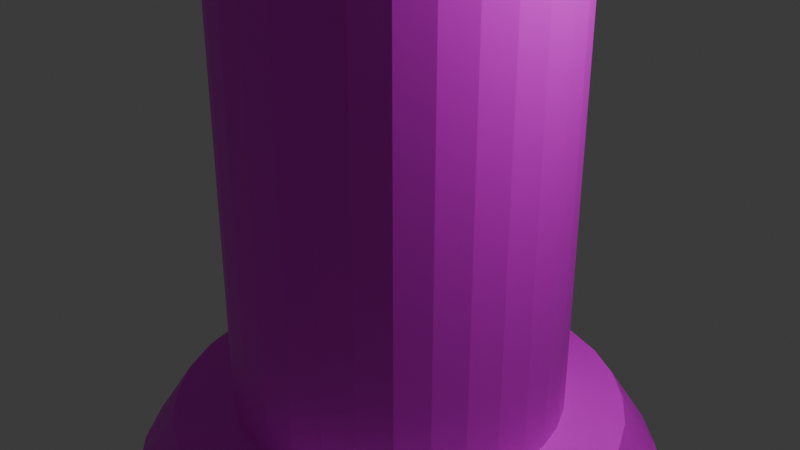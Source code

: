# Source: Arrow_Tower.blend  (saved by Blender 4.1.24; exported with 4.5.12 LTS)
import bpy
from mathutils import Matrix  # noqa: F401  (used for matrix-valued properties, if any)

bpy.ops.wm.read_factory_settings(use_empty=True)
scene = bpy.context.scene
scene.name = 'Scene'

# ---- collections
col_collection = bpy.data.collections.new('Collection'); scene.collection.children.link(col_collection)

# ---- images (referenced by path relative to the original .blend; pixels are not part of the script)
import os
ASSET_DIR = os.environ.get("B2B_ASSET_DIR", "")  # directory of the original .blend (textures are referenced by path, not embedded)
HERE = os.path.dirname(os.path.abspath(__file__))  # packed textures are extracted next to this script under _unpacked/

def load_image(name, relpath, width, height, colorspace="sRGB"):
    """Load a texture the original file referenced (path relative to the .blend, or extracted next to this script)."""
    p = next((c for c in (os.path.join(HERE, relpath), os.path.join(ASSET_DIR, relpath)) if relpath and os.path.exists(c)), "")
    if p:
        img = bpy.data.images.load(p, check_existing=True)
        img.name = name
    else:  # same state as the original file: an image datablock whose file is absent (Cycles renders it pink)
        img = bpy.data.images.new(name, width, height)
        img.source = "FILE"
        img.filepath = "//" + (relpath or name)
    img.colorspace_settings.name = colorspace
    return img
img_arrow_png = load_image('arrow.png', 'arrow.png', 1024, 1024, 'sRGB')

# ---- materials (node trees are filled in below, after node groups)
mat_material_001 = bpy.data.materials.new('Material.001')
mat_material_001.use_transparent_shadow = False

# ---- material node trees
mat_material_001.use_nodes = True; mat_material_001.node_tree.nodes.clear()
_N = mat_material_001.node_tree.nodes; _L = mat_material_001.node_tree.links
n0 = _N.new('ShaderNodeBsdfPrincipled'); n0.name = 'Principled BSDF'; n0.location = (10, 300)
n1 = _N.new('ShaderNodeOutputMaterial'); n1.name = 'Material Output'; n1.location = (300, 300)
n2 = _N.new('ShaderNodeTexImage'); n2.name = 'Image Texture'; n2.location = (-280, 280)
n2.image = img_arrow_png
n2.interpolation = 'Closest'
_L.new(n0.outputs[0], n1.inputs[0])
_L.new(n2.outputs[0], n0.inputs[0])
n1.is_active_output = True

# ---- world
world_world = bpy.data.worlds.new('World'); scene.world = world_world
world_world.use_nodes = True; world_world.node_tree.nodes.clear()
_N = world_world.node_tree.nodes; _L = world_world.node_tree.links
n0 = _N.new('ShaderNodeOutputWorld'); n0.name = 'World Output'; n0.location = (300, 300)
n1 = _N.new('ShaderNodeBackground'); n1.name = 'Background'; n1.location = (10, 300)
n1.inputs[0].default_value = (0.05088, 0.05088, 0.05088, 1.0)
_L.new(n1.outputs[0], n0.inputs[0])
n0.is_active_output = True
world_world.color = (0.05088, 0.05088, 0.05088)
world_world.use_sun_shadow = False
world_world.sun_shadow_jitter_overblur = 0.0

# ---- cameras
cam_camera = bpy.data.cameras.new('Camera')
cam_camera.clip_end = 100.0
cam_camera.ortho_scale = 7.314

# ---- lights
light_light = bpy.data.lights.new('Light', 'POINT')
light_light.transmission_factor = 0.0
light_light.use_soft_falloff = False
light_light.energy = 1000.0
light_light.shadow_soft_size = 0.1
light_light.shadow_maximum_resolution = 0.006
light_light.use_absolute_resolution = True

# ---- meshes
me_cylinder = bpy.data.meshes.new('Cylinder')
me_cylinder.from_pydata([(6.692e-10, 0.955, -0.955), (6.692e-10, 0.955, 0.955), (0.1863, 0.9366, -0.955), (0.1863, 0.9366, 0.955), (0.3655, 0.8823, -0.955), (0.3655, 0.8823, 0.955), (0.5306, 0.7941, -0.955), (0.5306, 0.7941, 0.955), (0.6753, 0.6753, -0.955), (0.6753, 0.6753, 0.955), (0.7941, 0.5306, -0.955), (0.7941, 0.5306, 0.955), (0.8823, 0.3655, -0.955), (0.8823, 0.3655, 0.955), (0.9366, 0.1863, -0.955), (0.9366, 0.1863, 0.955), (0.955, 2.677e-10, -0.955), (0.955, 2.677e-10, 0.955), (0.9366, -0.1863, -0.955), (0.9366, -0.1863, 0.955), (0.8823, -0.3655, -0.955), (0.8823, -0.3655, 0.955), (0.7941, -0.5306, -0.955), (0.7941, -0.5306, 0.955), (0.6753, -0.6753, -0.955), (0.6753, -0.6753, 0.955), (0.5306, -0.7941, -0.955), (0.5306, -0.7941, 0.955), (0.3655, -0.8823, -0.955), (0.3655, -0.8823, 0.955), (0.1863, -0.9366, -0.955), (0.1863, -0.9366, 0.955), (6.692e-10, -0.955, -0.955), (6.692e-10, -0.955, 0.955), (-0.1863, -0.9366, -0.955), (-0.1863, -0.9366, 0.955), (-0.3655, -0.8823, -0.955), (-0.3655, -0.8823, 0.955), (-0.5306, -0.7941, -0.955), (-0.5306, -0.7941, 0.955), (-0.6753, -0.6753, -0.955), (-0.6753, -0.6753, 0.955), (-0.7941, -0.5306, -0.955), (-0.7941, -0.5306, 0.955), (-0.8823, -0.3655, -0.955), (-0.8823, -0.3655, 0.955), (-0.9366, -0.1863, -0.955), (-0.9366, -0.1863, 0.955), (-0.955, 2.677e-10, -0.955), (-0.955, 2.677e-10, 0.955), (-0.9366, 0.1863, -0.955), (-0.9366, 0.1863, 0.955), (-0.8823, 0.3655, -0.955), (-0.8823, 0.3655, 0.955), (-0.7941, 0.5306, -0.955), (-0.7941, 0.5306, 0.955), (-0.6753, 0.6753, -0.955), (-0.6753, 0.6753, 0.955), (-0.5306, 0.7941, -0.955), (-0.5306, 0.7941, 0.955), (-0.3655, 0.8823, -0.955), (-0.3655, 0.8823, 0.955), (-0.1863, 0.9366, -0.955), (-0.1863, 0.9366, 0.955), (0.2518, 1.266, 1.017), (4.587e-09, 1.29, 1.017), (0.4938, 1.192, 1.017), (0.7169, 1.073, 1.017), (0.9125, 0.9125, 1.017), (1.073, 0.7169, 1.017), (1.192, 0.4938, 1.017), (1.266, 0.2518, 1.017), (1.29, -3.455e-09, 1.017), (1.266, -0.2518, 1.017), (1.192, -0.4938, 1.017), (1.073, -0.7169, 1.017), (0.9125, -0.9125, 1.017), (0.7169, -1.073, 1.017), (0.4938, -1.192, 1.017), (0.2518, -1.266, 1.017), (4.587e-09, -1.29, 1.017), (-0.2518, -1.266, 1.017), (-0.4938, -1.192, 1.017), (-0.7169, -1.073, 1.017), (-0.9125, -0.9125, 1.017), (-1.073, -0.7169, 1.017), (-1.192, -0.4938, 1.017), (-1.266, -0.2518, 1.017), (-1.29, -3.455e-09, 1.017), (-1.266, 0.2518, 1.017), (-1.192, 0.4938, 1.017), (-1.073, 0.7169, 1.017), (-0.9125, 0.9125, 1.017), (-0.7169, 1.073, 1.017), (-0.4938, 1.192, 1.017), (-0.2518, 1.266, 1.017), (0.2518, 1.266, 1.18), (9.976e-09, 1.29, 1.18), (0.4938, 1.192, 1.18), (0.7169, 1.073, 1.18), (0.9125, 0.9125, 1.18), (1.073, 0.7169, 1.18), (1.192, 0.4938, 1.18), (1.266, 0.2518, 1.18), (1.29, -3.455e-09, 1.18), (1.266, -0.2518, 1.18), (1.192, -0.4938, 1.18), (1.073, -0.7169, 1.18), (0.9125, -0.9125, 1.18), (0.7169, -1.073, 1.18), (0.4938, -1.192, 1.18), (0.2518, -1.266, 1.18), (9.976e-09, -1.29, 1.18), (-0.2518, -1.266, 1.18), (-0.4938, -1.192, 1.18), (-0.7169, -1.073, 1.18), (-0.9125, -0.9125, 1.18), (-1.073, -0.7169, 1.18), (-1.192, -0.4938, 1.18), (-1.266, -0.2518, 1.18), (-1.29, -3.455e-09, 1.18), (-1.266, 0.2518, 1.18), (-1.192, 0.4938, 1.18), (-1.073, 0.7169, 1.18), (-0.9125, 0.9125, 1.18), (-0.7169, 1.073, 1.18), (-0.4938, 1.192, 1.18), (-0.2518, 1.266, 1.18), (0.1977, 0.9938, 1.188), (9.81e-09, 1.013, 1.188), (0.3878, 0.9361, 1.188), (0.5629, 0.8425, 1.188), (0.7165, 0.7165, 1.188), (0.8425, 0.5629, 1.188), (0.9361, 0.3878, 1.188), (0.9938, 0.1977, 1.188), (1.013, -1.861e-09, 1.188), (0.9938, -0.1977, 1.188), (0.9361, -0.3878, 1.188), (0.8425, -0.5629, 1.188), (0.7165, -0.7165, 1.188), (0.5629, -0.8425, 1.188), (0.3878, -0.9361, 1.188), (0.1977, -0.9938, 1.188), (9.81e-09, -1.013, 1.188), (-0.1977, -0.9938, 1.188), (-0.3878, -0.9361, 1.188), (-0.5629, -0.8425, 1.188), (-0.7165, -0.7165, 1.188), (-0.8425, -0.5629, 1.188), (-0.9361, -0.3878, 1.188), (-0.9938, -0.1977, 1.188), (-1.013, -1.861e-09, 1.188), (-0.9938, 0.1977, 1.188), (-0.9361, 0.3878, 1.188), (-0.8425, 0.5629, 1.188), (-0.7165, 0.7165, 1.188), (-0.5629, 0.8425, 1.188), (-0.3878, 0.9361, 1.188), (-0.1977, 0.9938, 1.188), (0.7166, 1.075, 1.415), (0.4935, 1.195, 1.415), (0.9121, 0.9148, 1.415), (1.265, 0.254, 1.415), (1.192, 0.4961, 1.415), (1.29, 0.002278, 1.415), (1.265, -0.2495, 1.415), (0.7166, -1.071, 1.415), (0.9121, -0.9102, 1.415), (0.4935, -1.19, 1.415), (0.2514, -1.263, 1.415), (-0.7173, -1.071, 1.415), (-0.4942, -1.19, 1.415), (-0.9129, -0.9102, 1.415), (-1.073, -0.7147, 1.415), (-1.266, 0.254, 1.415), (-1.291, 0.002278, 1.415), (-1.193, 0.4961, 1.415), (-1.073, 0.7192, 1.415), (-0.4942, 1.195, 1.415), (-0.7173, 1.075, 1.415), (-0.2521, 1.268, 1.415), (-0.000381, 1.293, 1.415), (0.5626, 0.8448, 1.423), (0.3874, 0.9384, 1.423), (0.7161, 0.7188, 1.423), (0.9934, 0.2, 1.423), (0.9357, 0.39, 1.423), (1.013, 0.002278, 1.423), (0.9934, -0.1954, 1.423), (0.5626, -0.8402, 1.423), (0.7161, -0.7142, 1.423), (0.3874, -0.9338, 1.423), (0.1973, -0.9915, 1.423), (-0.5633, -0.8402, 1.423), (-0.3881, -0.9338, 1.423), (-0.7169, -0.7142, 1.423), (-0.8429, -0.5607, 1.423), (-0.9942, 0.2, 1.423), (-1.014, 0.002278, 1.423), (-0.9365, 0.39, 1.423), (-0.8429, 0.5652, 1.423), (-0.3881, 0.9384, 1.423), (-0.5633, 0.8448, 1.423), (-0.1981, 0.9961, 1.423), (-0.000381, 1.016, 1.423), (1.643e-10, 1.301, -0.973), (0.2538, 1.276, -0.973), (0.4979, 1.202, -0.973), (0.7229, 1.082, -0.973), (0.9201, 0.9201, -0.973), (1.082, 0.7229, -0.973), (1.202, 0.4979, -0.973), (1.276, 0.2538, -0.973), (1.301, -2.51e-09, -0.973), (1.276, -0.2538, -0.973), (1.202, -0.4979, -0.973), (1.082, -0.7229, -0.973), (0.9201, -0.9201, -0.973), (0.7229, -1.082, -0.973), (0.4979, -1.202, -0.973), (0.2538, -1.276, -0.973), (1.643e-10, -1.301, -0.973), (-0.2538, -1.276, -0.973), (-0.4979, -1.202, -0.973), (-0.7229, -1.082, -0.973), (-0.9201, -0.9201, -0.973), (-1.082, -0.7229, -0.973), (-1.202, -0.4979, -0.973), (-1.276, -0.2538, -0.973), (-1.301, -2.51e-09, -0.973), (-1.276, 0.2538, -0.973), (-1.202, 0.4979, -0.973), (-1.082, 0.7229, -0.973), (-0.9201, 0.9201, -0.973), (-0.7229, 1.082, -0.973), (-0.4979, 1.202, -0.973), (-0.2538, 1.276, -0.973), (4.219e-08, 1.528, -1.098), (0.2981, 1.498, -1.098), (0.5847, 1.411, -1.098), (0.8488, 1.27, -1.098), (1.08, 1.08, -1.098), (1.27, 0.8488, -1.098), (1.411, 0.5847, -1.098), (1.498, 0.2981, -1.098), (1.528, -1.566e-09, -1.098), (1.498, -0.2981, -1.098), (1.411, -0.5847, -1.098), (1.27, -0.8488, -1.098), (1.08, -1.08, -1.098), (0.8488, -1.27, -1.098), (0.5847, -1.411, -1.098), (0.2981, -1.498, -1.098), (4.219e-08, -1.528, -1.098), (-0.2981, -1.498, -1.098), (-0.5847, -1.411, -1.098), (-0.8488, -1.27, -1.098), (-1.08, -1.08, -1.098), (-1.27, -0.8488, -1.098), (-1.411, -0.5847, -1.098), (-1.498, -0.2981, -1.098), (-1.528, -1.566e-09, -1.098), (-1.498, 0.2981, -1.098), (-1.411, 0.5847, -1.098), (-1.27, 0.8488, -1.098), (-1.08, 1.08, -1.098), (-0.8488, 1.27, -1.098), (-0.5847, 1.411, -1.098), (-0.2981, 1.498, -1.098), (6.692e-10, 0.955, 5.96e-08), (0.1863, 0.9366, 0.0), (0.3655, 0.8823, 0.0), (0.5306, 0.7941, 0.0), (0.6753, 0.6753, 0.0), (0.7941, 0.5306, 0.0), (0.8823, 0.3655, 0.0), (0.9366, 0.1863, 0.0), (0.955, 2.677e-10, 0.0), (0.9366, -0.1863, 0.0), (0.8823, -0.3655, 0.0), (0.7941, -0.5306, 0.0), (0.6753, -0.6753, 0.0), (0.5306, -0.7941, 0.0), (0.3655, -0.8823, 0.0), (0.1863, -0.9366, 0.0), (6.692e-10, -0.955, 0.0), (-0.1863, -0.9366, 0.0), (-0.3655, -0.8823, 0.0), (-0.5306, -0.7941, 0.0), (-0.6753, -0.6753, 0.0), (-0.7941, -0.5306, 0.0), (-0.8823, -0.3655, 0.0), (-0.9366, -0.1863, 0.0), (-0.955, 2.677e-10, 0.0), (-0.9366, 0.1863, 0.0), (-0.8823, 0.3655, 0.0), (-0.7941, 0.5306, 0.0), (-0.6753, 0.6753, 0.0), (-0.5306, 0.7941, 0.0), (-0.3655, 0.8823, 0.0), (-0.1863, 0.9366, 0.0), (6.692e-10, 0.955, 0.4775), (0.1863, 0.9366, 0.4775), (0.3655, 0.8823, 0.4775), (0.5306, 0.7941, 0.4775), (0.6753, 0.6753, 0.4775), (0.7941, 0.5306, 0.4775), (0.8823, 0.3655, 0.4775), (0.9366, 0.1863, 0.4775), (0.955, 2.677e-10, 0.4775), (0.9366, -0.1863, 0.4775), (0.8823, -0.3655, 0.4775), (0.7941, -0.5306, 0.4775), (0.6753, -0.6753, 0.4775), (0.5306, -0.7941, 0.4775), (0.3655, -0.8823, 0.4775), (0.1863, -0.9366, 0.4775), (6.692e-10, -0.955, 0.4775), (-0.1863, -0.9366, 0.4775), (-0.3655, -0.8823, 0.4775), (-0.5306, -0.7941, 0.4775), (-0.6753, -0.6753, 0.4775), (-0.7941, -0.5306, 0.4775), (-0.8823, -0.3655, 0.4775), (-0.9366, -0.1863, 0.4775), (-0.955, 2.677e-10, 0.4775), (-0.9366, 0.1863, 0.4775), (-0.8823, 0.3655, 0.4775), (-0.7941, 0.5306, 0.4775), (-0.6753, 0.6753, 0.4775), (-0.5306, 0.7941, 0.4775), (-0.3655, 0.8823, 0.4775), (-0.1863, 0.9366, 0.4775), (0.1863, 0.9366, -0.4775), (0.3655, 0.8823, -0.4775), (0.5306, 0.7941, -0.4775), (0.6753, 0.6753, -0.4775), (0.7941, 0.5306, -0.4775), (0.8823, 0.3655, -0.4775), (0.9366, 0.1863, -0.4775), (0.955, 2.677e-10, -0.4775), (0.9366, -0.1863, -0.4775), (0.8823, -0.3655, -0.4775), (0.7941, -0.5306, -0.4775), (0.6753, -0.6753, -0.4775), (0.5306, -0.7941, -0.4775), (0.3655, -0.8823, -0.4775), (0.1863, -0.9366, -0.4775), (6.692e-10, -0.955, -0.4775), (-0.1863, -0.9366, -0.4775), (-0.3655, -0.8823, -0.4775), (-0.5306, -0.7941, -0.4775), (-0.6753, -0.6753, -0.4775), (-0.7941, -0.5306, -0.4775), (-0.8823, -0.3655, -0.4775), (-0.9366, -0.1863, -0.4775), (-0.955, 2.677e-10, -0.4775), (-0.9366, 0.1863, -0.4775), (-0.8823, 0.3655, -0.4775), (-0.7941, 0.5306, -0.4775), (-0.6753, 0.6753, -0.4775), (-0.5306, 0.7941, -0.4775), (-0.3655, 0.8823, -0.4775), (-0.1863, 0.9366, -0.4775), (6.692e-10, 0.955, -0.4775), (6.692e-10, 0.955, 0.7162), (0.1863, 0.9366, 0.7162), (0.3655, 0.8823, 0.7162), (0.5306, 0.7941, 0.7162), (0.6753, 0.6753, 0.7162), (0.7941, 0.5306, 0.7162), (0.8823, 0.3655, 0.7162), (0.9366, 0.1863, 0.7162), (0.955, 2.677e-10, 0.7162), (0.9366, -0.1863, 0.7162), (0.8823, -0.3655, 0.7162), (0.7941, -0.5306, 0.7162), (0.6753, -0.6753, 0.7162), (0.5306, -0.7941, 0.7162), (0.3655, -0.8823, 0.7162), (0.1863, -0.9366, 0.7162), (6.692e-10, -0.955, 0.7162), (-0.1863, -0.9366, 0.7162), (-0.3655, -0.8823, 0.7162), (-0.5306, -0.7941, 0.7162), (-0.6753, -0.6753, 0.7162), (-0.7941, -0.5306, 0.7162), (-0.8823, -0.3655, 0.7162), (-0.9366, -0.1863, 0.7162), (-0.955, 2.677e-10, 0.7162), (-0.9366, 0.1863, 0.7162), (-0.8823, 0.3655, 0.7162), (-0.7941, 0.5306, 0.7162), (-0.6753, 0.6753, 0.7162), (-0.5306, 0.7941, 0.7162), (-0.3655, 0.8823, 0.7162), (-0.1863, 0.9366, 0.7162), (0.1863, 0.9366, 0.2387), (0.3655, 0.8823, 0.2387), (0.5306, 0.7941, 0.2387), (0.6753, 0.6753, 0.2387), (0.7941, 0.5306, 0.2387), (0.8823, 0.3655, 0.2387), (0.9366, 0.1863, 0.2387), (0.955, 2.677e-10, 0.2387), (0.9366, -0.1863, 0.2387), (0.8823, -0.3655, 0.2387), (0.7941, -0.5306, 0.2387), (0.6753, -0.6753, 0.2387), (0.5306, -0.7941, 0.2387), (0.3655, -0.8823, 0.2387), (0.1863, -0.9366, 0.2387), (6.692e-10, -0.955, 0.2387), (-0.1863, -0.9366, 0.2387), (-0.3655, -0.8823, 0.2387), (-0.5306, -0.7941, 0.2387), (-0.6753, -0.6753, 0.2387), (-0.7941, -0.5306, 0.2387), (-0.8823, -0.3655, 0.2387), (-0.9366, -0.1863, 0.2387), (-0.955, 2.677e-10, 0.2387), (-0.9366, 0.1863, 0.2387), (-0.8823, 0.3655, 0.2387), (-0.7941, 0.5306, 0.2387), (-0.6753, 0.6753, 0.2387), (-0.5306, 0.7941, 0.2387), (-0.3655, 0.8823, 0.2387), (-0.1863, 0.9366, 0.2387), (6.692e-10, 0.955, 0.2388), (6.692e-10, 0.955, -0.2387), (0.1863, 0.9366, -0.2387), (0.3655, 0.8823, -0.2387), (0.5306, 0.7941, -0.2387), (0.6753, 0.6753, -0.2387), (0.7941, 0.5306, -0.2387), (0.8823, 0.3655, -0.2387), (0.9366, 0.1863, -0.2387), (0.955, 2.677e-10, -0.2387), (0.9366, -0.1863, -0.2387), (0.8823, -0.3655, -0.2387), (0.7941, -0.5306, -0.2387), (0.6753, -0.6753, -0.2387), (0.5306, -0.7941, -0.2387), (0.3655, -0.8823, -0.2387), (0.1863, -0.9366, -0.2387), (6.692e-10, -0.955, -0.2387), (-0.1863, -0.9366, -0.2387), (-0.3655, -0.8823, -0.2387), (-0.5306, -0.7941, -0.2387), (-0.6753, -0.6753, -0.2387), (-0.7941, -0.5306, -0.2387), (-0.8823, -0.3655, -0.2387), (-0.9366, -0.1863, -0.2387), (-0.955, 2.677e-10, -0.2387), (-0.9366, 0.1863, -0.2387), (-0.8823, 0.3655, -0.2387), (-0.7941, 0.5306, -0.2387), (-0.6753, 0.6753, -0.2387), (-0.5306, 0.7941, -0.2387), (-0.3655, 0.8823, -0.2387), (-0.1863, 0.9366, -0.2387), (0.1863, 0.9366, -0.7162), (0.3655, 0.8823, -0.7162), (0.5306, 0.7941, -0.7162), (0.6753, 0.6753, -0.7162), (0.7941, 0.5306, -0.7162), (0.8823, 0.3655, -0.7162), (0.9366, 0.1863, -0.7162), (0.955, 2.677e-10, -0.7162), (0.9366, -0.1863, -0.7162), (0.8823, -0.3655, -0.7162), (0.7941, -0.5306, -0.7162), (0.6753, -0.6753, -0.7162), (0.5306, -0.7941, -0.7162), (0.3655, -0.8823, -0.7162), (0.1863, -0.9366, -0.7162), (6.692e-10, -0.955, -0.7162), (-0.1863, -0.9366, -0.7162), (-0.3655, -0.8823, -0.7162), (-0.5306, -0.7941, -0.7162), (-0.6753, -0.6753, -0.7162), (-0.7941, -0.5306, -0.7162), (-0.8823, -0.3655, -0.7162), (-0.9366, -0.1863, -0.7162), (-0.955, 2.677e-10, -0.7162), (-0.9366, 0.1863, -0.7162), (-0.8823, 0.3655, -0.7162), (-0.7941, 0.5306, -0.7162), (-0.6753, 0.6753, -0.7162), (-0.5306, 0.7941, -0.7162), (-0.3655, 0.8823, -0.7162), (-0.1863, 0.9366, -0.7162), (6.692e-10, 0.955, -0.7162), (0.1863, 0.9366, -0.8356), (0.3655, 0.8823, -0.8356), (0.5306, 0.7941, -0.8356), (0.6753, 0.6753, -0.8356), (0.7941, 0.5306, -0.8356), (0.8823, 0.3655, -0.8356), (0.9366, 0.1863, -0.8356), (0.955, 2.677e-10, -0.8356), (0.9366, -0.1863, -0.8356), (0.8823, -0.3655, -0.8356), (0.7941, -0.5306, -0.8356), (0.6753, -0.6753, -0.8356), (0.5306, -0.7941, -0.8356), (0.3655, -0.8823, -0.8356), (0.1863, -0.9366, -0.8356), (6.692e-10, -0.955, -0.8356), (-0.1863, -0.9366, -0.8356), (-0.3655, -0.8823, -0.8356), (-0.5306, -0.7941, -0.8356), (-0.6753, -0.6753, -0.8356), (-0.7941, -0.5306, -0.8356), (-0.8823, -0.3655, -0.8356), (-0.9366, -0.1863, -0.8356), (-0.955, 2.677e-10, -0.8356), (-0.9366, 0.1863, -0.8356), (-0.8823, 0.3655, -0.8356), (-0.7941, 0.5306, -0.8356), (-0.6753, 0.6753, -0.8356), (-0.5306, 0.7941, -0.8356), (-0.3655, 0.8823, -0.8356), (-0.1863, 0.9366, -0.8356), (6.692e-10, 0.955, -0.8356)], [], [(366, 1, 3, 367), (367, 3, 5, 368), (368, 5, 7, 369), (369, 7, 9, 370), (370, 9, 11, 371), (371, 11, 13, 372), (372, 13, 15, 373), (373, 15, 17, 374), (374, 17, 19, 375), (375, 19, 21, 376), (376, 21, 23, 377), (377, 23, 25, 378), (378, 25, 27, 379), (379, 27, 29, 380), (380, 29, 31, 381), (381, 31, 33, 382), (382, 33, 35, 383), (383, 35, 37, 384), (384, 37, 39, 385), (385, 39, 41, 386), (386, 41, 43, 387), (387, 43, 45, 388), (388, 45, 47, 389), (389, 47, 49, 390), (390, 49, 51, 391), (391, 51, 53, 392), (392, 53, 55, 393), (393, 55, 57, 394), (394, 57, 59, 395), (395, 59, 61, 396), (7, 5, 66, 67), (396, 61, 63, 397), (397, 63, 1, 366), (14, 16, 214, 213), (84, 83, 115, 116), (25, 23, 75, 76), (43, 41, 84, 85), (61, 59, 93, 94), (17, 15, 71, 72), (35, 33, 80, 81), (53, 51, 89, 90), (9, 7, 67, 68), (27, 25, 76, 77), (45, 43, 85, 86), (63, 61, 94, 95), (19, 17, 72, 73), (37, 35, 81, 82), (55, 53, 90, 91), (11, 9, 68, 69), (29, 27, 77, 78), (47, 45, 86, 87), (3, 1, 65, 64), (1, 63, 95, 65), (21, 19, 73, 74), (39, 37, 82, 83), (57, 55, 91, 92), (13, 11, 69, 70), (31, 29, 78, 79), (49, 47, 87, 88), (5, 3, 64, 66), (23, 21, 74, 75), (41, 39, 83, 84), (59, 57, 92, 93), (15, 13, 70, 71), (33, 31, 79, 80), (51, 49, 88, 89), (119, 118, 150, 151), (71, 70, 102, 103), (85, 84, 116, 117), (72, 71, 103, 104), (86, 85, 117, 118), (73, 72, 104, 105), (87, 86, 118, 119), (74, 73, 105, 106), (88, 87, 119, 120), (75, 74, 106, 107), (89, 88, 120, 121), (76, 75, 107, 108), (90, 89, 121, 122), (77, 76, 108, 109), (91, 90, 122, 123), (78, 77, 109, 110), (64, 65, 97, 96), (92, 91, 123, 124), (79, 78, 110, 111), (66, 64, 96, 98), (93, 92, 124, 125), (80, 79, 111, 112), (67, 66, 98, 99), (94, 93, 125, 126), (81, 80, 112, 113), (68, 67, 99, 100), (95, 94, 126, 127), (82, 81, 113, 114), (69, 68, 100, 101), (65, 95, 127, 97), (83, 82, 114, 115), (70, 69, 101, 102), (106, 105, 137, 138), (120, 119, 151, 152), (107, 106, 138, 139), (131, 132, 185, 183), (108, 107, 139, 140), (110, 109, 167, 169), (114, 146, 195, 172), (123, 122, 177, 178), (157, 158, 202, 203), (96, 97, 129, 128), (124, 123, 155, 156), (130, 131, 183, 184), (98, 96, 128, 130), (125, 124, 156, 157), (112, 111, 143, 144), (155, 123, 178, 201), (109, 108, 168, 167), (113, 112, 144, 145), (122, 121, 175, 177), (142, 143, 193, 192), (114, 113, 145, 146), (101, 100, 132, 133), (132, 100, 162, 185), (121, 120, 176, 175), (102, 101, 133, 134), (141, 142, 192, 190), (154, 155, 201, 200), (108, 140, 191, 168), (140, 141, 190, 191), (118, 117, 149, 150), (153, 154, 200, 198), (175, 176, 199, 198), (177, 175, 198, 200), (167, 168, 191, 190), (178, 177, 200, 201), (169, 167, 190, 192), (170, 169, 192, 193), (160, 161, 184, 183), (179, 180, 203, 202), (162, 160, 183, 185), (181, 179, 202, 204), (182, 181, 204, 205), (171, 172, 195, 194), (173, 171, 194, 196), (163, 164, 187, 186), (174, 173, 196, 197), (165, 163, 186, 188), (166, 165, 188, 189), (158, 159, 204, 202), (111, 110, 169, 170), (129, 97, 182, 205), (159, 129, 205, 204), (146, 147, 194, 195), (99, 98, 161, 160), (126, 125, 180, 179), (102, 134, 187, 164), (147, 148, 196, 194), (100, 99, 160, 162), (134, 135, 186, 187), (127, 126, 179, 181), (148, 149, 197, 196), (143, 111, 170, 193), (135, 136, 188, 186), (137, 105, 166, 189), (97, 127, 181, 182), (115, 114, 172, 171), (98, 130, 184, 161), (136, 137, 189, 188), (149, 117, 174, 197), (116, 115, 171, 173), (125, 157, 203, 180), (103, 102, 164, 163), (120, 152, 199, 176), (117, 116, 173, 174), (104, 103, 163, 165), (152, 153, 198, 199), (105, 104, 165, 166), (128, 129, 159, 158, 157, 156, 155, 154, 153, 152, 151, 150, 149, 148, 147, 146, 145, 144, 143, 142, 141, 140, 139, 138, 137, 136, 135, 134, 133, 132, 131, 130), (212, 213, 245, 244), (32, 34, 223, 222), (50, 52, 232, 231), (6, 8, 210, 209), (24, 26, 219, 218), (42, 44, 228, 227), (60, 62, 237, 236), (16, 18, 215, 214), (34, 36, 224, 223), (52, 54, 233, 232), (8, 10, 211, 210), (26, 28, 220, 219), (0, 2, 207, 206), (44, 46, 229, 228), (62, 0, 206, 237), (18, 20, 216, 215), (36, 38, 225, 224), (54, 56, 234, 233), (10, 12, 212, 211), (28, 30, 221, 220), (46, 48, 230, 229), (2, 4, 208, 207), (20, 22, 217, 216), (38, 40, 226, 225), (56, 58, 235, 234), (12, 14, 213, 212), (30, 32, 222, 221), (48, 50, 231, 230), (4, 6, 209, 208), (22, 24, 218, 217), (40, 42, 227, 226), (58, 60, 236, 235), (238, 239, 240, 241, 242, 243, 244, 245, 246, 247, 248, 249, 250, 251, 252, 253, 254, 255, 256, 257, 258, 259, 260, 261, 262, 263, 264, 265, 266, 267, 268, 269), (226, 227, 259, 258), (213, 214, 246, 245), (227, 228, 260, 259), (214, 215, 247, 246), (228, 229, 261, 260), (215, 216, 248, 247), (229, 230, 262, 261), (216, 217, 249, 248), (230, 231, 263, 262), (217, 218, 250, 249), (231, 232, 264, 263), (218, 219, 251, 250), (232, 233, 265, 264), (219, 220, 252, 251), (206, 207, 239, 238), (233, 234, 266, 265), (220, 221, 253, 252), (207, 208, 240, 239), (234, 235, 267, 266), (221, 222, 254, 253), (208, 209, 241, 240), (235, 236, 268, 267), (222, 223, 255, 254), (209, 210, 242, 241), (236, 237, 269, 268), (223, 224, 256, 255), (210, 211, 243, 242), (237, 206, 238, 269), (224, 225, 257, 256), (211, 212, 244, 243), (225, 226, 258, 257), (461, 301, 270, 430), (460, 300, 301, 461), (459, 299, 300, 460), (458, 298, 299, 459), (457, 297, 298, 458), (456, 296, 297, 457), (455, 295, 296, 456), (454, 294, 295, 455), (453, 293, 294, 454), (452, 292, 293, 453), (451, 291, 292, 452), (450, 290, 291, 451), (449, 289, 290, 450), (448, 288, 289, 449), (447, 287, 288, 448), (446, 286, 287, 447), (445, 285, 286, 446), (444, 284, 285, 445), (443, 283, 284, 444), (442, 282, 283, 443), (441, 281, 282, 442), (440, 280, 281, 441), (439, 279, 280, 440), (438, 278, 279, 439), (437, 277, 278, 438), (436, 276, 277, 437), (435, 275, 276, 436), (434, 274, 275, 435), (433, 273, 274, 434), (432, 272, 273, 433), (431, 271, 272, 432), (430, 270, 271, 431), (428, 333, 302, 429), (427, 332, 333, 428), (426, 331, 332, 427), (425, 330, 331, 426), (424, 329, 330, 425), (423, 328, 329, 424), (422, 327, 328, 423), (421, 326, 327, 422), (420, 325, 326, 421), (419, 324, 325, 420), (418, 323, 324, 419), (417, 322, 323, 418), (416, 321, 322, 417), (415, 320, 321, 416), (414, 319, 320, 415), (413, 318, 319, 414), (412, 317, 318, 413), (411, 316, 317, 412), (410, 315, 316, 411), (409, 314, 315, 410), (408, 313, 314, 409), (407, 312, 313, 408), (406, 311, 312, 407), (405, 310, 311, 406), (404, 309, 310, 405), (403, 308, 309, 404), (402, 307, 308, 403), (401, 306, 307, 402), (400, 305, 306, 401), (399, 304, 305, 400), (398, 303, 304, 399), (429, 302, 303, 398), (493, 365, 334, 462), (462, 334, 335, 463), (463, 335, 336, 464), (464, 336, 337, 465), (465, 337, 338, 466), (466, 338, 339, 467), (467, 339, 340, 468), (468, 340, 341, 469), (469, 341, 342, 470), (470, 342, 343, 471), (471, 343, 344, 472), (472, 344, 345, 473), (473, 345, 346, 474), (474, 346, 347, 475), (475, 347, 348, 476), (476, 348, 349, 477), (477, 349, 350, 478), (478, 350, 351, 479), (479, 351, 352, 480), (480, 352, 353, 481), (481, 353, 354, 482), (482, 354, 355, 483), (483, 355, 356, 484), (484, 356, 357, 485), (485, 357, 358, 486), (486, 358, 359, 487), (487, 359, 360, 488), (488, 360, 361, 489), (489, 361, 362, 490), (490, 362, 363, 491), (491, 363, 364, 492), (492, 364, 365, 493), (333, 397, 366, 302), (332, 396, 397, 333), (331, 395, 396, 332), (330, 394, 395, 331), (329, 393, 394, 330), (328, 392, 393, 329), (327, 391, 392, 328), (326, 390, 391, 327), (325, 389, 390, 326), (324, 388, 389, 325), (323, 387, 388, 324), (322, 386, 387, 323), (321, 385, 386, 322), (320, 384, 385, 321), (319, 383, 384, 320), (318, 382, 383, 319), (317, 381, 382, 318), (316, 380, 381, 317), (315, 379, 380, 316), (314, 378, 379, 315), (313, 377, 378, 314), (312, 376, 377, 313), (311, 375, 376, 312), (310, 374, 375, 311), (309, 373, 374, 310), (308, 372, 373, 309), (307, 371, 372, 308), (306, 370, 371, 307), (305, 369, 370, 306), (304, 368, 369, 305), (303, 367, 368, 304), (302, 366, 367, 303), (270, 429, 398, 271), (271, 398, 399, 272), (272, 399, 400, 273), (273, 400, 401, 274), (274, 401, 402, 275), (275, 402, 403, 276), (276, 403, 404, 277), (277, 404, 405, 278), (278, 405, 406, 279), (279, 406, 407, 280), (280, 407, 408, 281), (281, 408, 409, 282), (282, 409, 410, 283), (283, 410, 411, 284), (284, 411, 412, 285), (285, 412, 413, 286), (286, 413, 414, 287), (287, 414, 415, 288), (288, 415, 416, 289), (289, 416, 417, 290), (290, 417, 418, 291), (291, 418, 419, 292), (292, 419, 420, 293), (293, 420, 421, 294), (294, 421, 422, 295), (295, 422, 423, 296), (296, 423, 424, 297), (297, 424, 425, 298), (298, 425, 426, 299), (299, 426, 427, 300), (300, 427, 428, 301), (301, 428, 429, 270), (365, 430, 431, 334), (334, 431, 432, 335), (335, 432, 433, 336), (336, 433, 434, 337), (337, 434, 435, 338), (338, 435, 436, 339), (339, 436, 437, 340), (340, 437, 438, 341), (341, 438, 439, 342), (342, 439, 440, 343), (343, 440, 441, 344), (344, 441, 442, 345), (345, 442, 443, 346), (346, 443, 444, 347), (347, 444, 445, 348), (348, 445, 446, 349), (349, 446, 447, 350), (350, 447, 448, 351), (351, 448, 449, 352), (352, 449, 450, 353), (353, 450, 451, 354), (354, 451, 452, 355), (355, 452, 453, 356), (356, 453, 454, 357), (357, 454, 455, 358), (358, 455, 456, 359), (359, 456, 457, 360), (360, 457, 458, 361), (361, 458, 459, 362), (362, 459, 460, 363), (363, 460, 461, 364), (364, 461, 430, 365), (524, 492, 493, 525), (523, 491, 492, 524), (522, 490, 491, 523), (521, 489, 490, 522), (520, 488, 489, 521), (519, 487, 488, 520), (518, 486, 487, 519), (517, 485, 486, 518), (516, 484, 485, 517), (515, 483, 484, 516), (514, 482, 483, 515), (513, 481, 482, 514), (512, 480, 481, 513), (511, 479, 480, 512), (510, 478, 479, 511), (509, 477, 478, 510), (508, 476, 477, 509), (507, 475, 476, 508), (506, 474, 475, 507), (505, 473, 474, 506), (504, 472, 473, 505), (503, 471, 472, 504), (502, 470, 471, 503), (501, 469, 470, 502), (500, 468, 469, 501), (499, 467, 468, 500), (498, 466, 467, 499), (497, 465, 466, 498), (496, 464, 465, 497), (495, 463, 464, 496), (494, 462, 463, 495), (525, 493, 462, 494), (0, 525, 494, 2), (2, 494, 495, 4), (4, 495, 496, 6), (6, 496, 497, 8), (8, 497, 498, 10), (10, 498, 499, 12), (12, 499, 500, 14), (14, 500, 501, 16), (16, 501, 502, 18), (18, 502, 503, 20), (20, 503, 504, 22), (22, 504, 505, 24), (24, 505, 506, 26), (26, 506, 507, 28), (28, 507, 508, 30), (30, 508, 509, 32), (32, 509, 510, 34), (34, 510, 511, 36), (36, 511, 512, 38), (38, 512, 513, 40), (40, 513, 514, 42), (42, 514, 515, 44), (44, 515, 516, 46), (46, 516, 517, 48), (48, 517, 518, 50), (50, 518, 519, 52), (52, 519, 520, 54), (54, 520, 521, 56), (56, 521, 522, 58), (58, 522, 523, 60), (60, 523, 524, 62), (62, 524, 525, 0)])
_uv = me_cylinder.uv_layers.new(name='UVMap')
_uv.uv.foreach_set('vector', [5.33, 0.7131, 5.33, 1.0, 5.163, 1.0, 5.163, 0.7131, 5.163, 0.7131, 5.163, 1.0, 4.996, 1.0, 4.996, 0.7131, 4.996, 0.7131, 4.996, 1.0, 4.83, 1.0, 4.83, 0.7131, 4.83, 0.7131, 4.83, 1.0, 4.663, 1.0, 4.663, 0.7131, 4.663, 0.7131, 4.663, 1.0, 4.497, 1.0, 4.497, 0.7131, 4.497, 0.7131, 4.497, 1.0, 4.33, 1.0, 4.33, 0.7131, 4.33, 0.7131, 4.33, 1.0, 4.164, 1.0, 4.164, 0.7131, 4.164, 0.7131, 4.164, 1.0, 3.997, 1.0, 3.997, 0.7131, 3.997, 0.7131, 3.997, 1.0, 3.831, 1.0, 3.831, 0.7131, 3.831, 0.7131, 3.831, 1.0, 3.664, 1.0, 3.664, 0.7131, 3.664, 0.7131, 3.664, 1.0, 3.498, 1.0, 3.498, 0.7131, 3.498, 0.7131, 3.498, 1.0, 3.331, 1.0, 3.331, 0.7131, 3.331, 0.7131, 3.331, 1.0, 3.164, 1.0, 3.164, 0.7131, 3.164, 0.7131, 3.164, 1.0, 2.998, 1.0, 2.998, 0.7131, 2.998, 0.7131, 2.998, 1.0, 2.831, 1.0, 2.831, 0.7131, 2.831, 0.7131, 2.831, 1.0, 2.665, 1.0, 2.665, 0.7131, 2.665, 0.7131, 2.665, 1.0, 2.498, 1.0, 2.498, 0.7131, 2.498, 0.7131, 2.498, 1.0, 2.332, 1.0, 2.332, 0.7131, 2.332, 0.7131, 2.332, 1.0, 2.165, 1.0, 2.165, 0.7131, 2.165, 0.7131, 2.165, 1.0, 1.999, 1.0, 1.999, 0.7131, 1.999, 0.7131, 1.999, 1.0, 1.832, 1.0, 1.832, 0.7131, 1.832, 0.7131, 1.832, 1.0, 1.665, 1.0, 1.665, 0.7131, 1.665, 0.7131, 1.665, 1.0, 1.499, 1.0, 1.499, 0.7131, 1.499, 0.7131, 1.499, 1.0, 1.332, 1.0, 1.332, 0.7131, 1.332, 0.7131, 1.332, 1.0, 1.166, 1.0, 1.166, 0.7131, 1.166, 0.7131, 1.166, 1.0, 0.9993, 1.0, 0.9993, 0.7131, 0.9993, 0.7131, 0.9993, 1.0, 0.8327, 1.0, 0.8327, 0.7131, 0.8327, 0.7131, 0.8327, 1.0, 0.6662, 1.0, 0.6662, 0.7131, 0.6662, 0.7131, 0.6662, 1.0, 0.4996, 1.0, 0.4996, 0.7131, 0.4996, 0.7131, 0.4996, 1.0, 0.3331, 1.0, 0.3331, 0.7131, 0.7512, 0.1421, 0.7512, 0.2874, 0.4975, 0.2874, 0.4975, 0.1421, 0.3331, 0.7131, 0.3331, 1.0, 0.1665, 1.0, 0.1665, 0.7131, 0.1665, 0.7131, 0.1665, 1.0, 0.0, 1.0, 0.0, 0.7131, 0.75, 0.2873, 0.5, 0.2873, 0.5, 0.1434, 0.75, 0.1434, 0.7512, 0.1421, 0.7512, 0.2874, 0.4975, 0.2874, 0.4975, 0.1421, 0.7512, 0.1421, 0.7512, 0.2874, 0.4975, 0.2874, 0.4975, 0.1421, 0.7512, 0.1421, 0.7512, 0.2874, 0.4975, 0.2874, 0.4975, 0.1421, 0.7512, 0.1421, 0.7512, 0.2874, 0.4975, 0.2874, 0.4975, 0.1421, 0.7512, 0.1421, 0.7512, 0.2874, 0.4975, 0.2874, 0.4975, 0.1421, 0.7512, 0.1421, 0.7512, 0.2874, 0.4975, 0.2874, 0.4975, 0.1421, 0.7512, 0.1421, 0.7512, 0.2874, 0.4975, 0.2874, 0.4975, 0.1421, 0.7512, 0.1421, 0.7512, 0.2874, 0.4975, 0.2874, 0.4975, 0.1421, 0.7512, 0.1421, 0.7512, 0.2874, 0.4975, 0.2874, 0.4975, 0.1421, 0.7512, 0.1421, 0.7512, 0.2874, 0.4975, 0.2874, 0.4975, 0.1421, 0.7512, 0.1421, 0.7512, 0.2874, 0.4975, 0.2874, 0.4975, 0.1421, 0.7512, 0.1421, 0.7512, 0.2874, 0.4975, 0.2874, 0.4975, 0.1421, 0.7512, 0.1421, 0.7512, 0.2874, 0.4975, 0.2874, 0.4975, 0.1421, 0.7512, 0.1421, 0.7512, 0.2874, 0.4975, 0.2874, 0.4975, 0.1421, 0.7512, 0.1421, 0.7512, 0.2874, 0.4975, 0.2874, 0.4975, 0.1421, 0.7512, 0.1421, 0.7512, 0.2874, 0.4975, 0.2874, 0.4975, 0.1421, 0.7512, 0.1421, 0.7512, 0.2874, 0.4975, 0.2874, 0.4975, 0.1421, 0.7512, 0.1421, 0.7512, 0.2874, 0.4975, 0.2874, 0.4975, 0.1421, 0.7512, 0.1421, 0.7512, 0.2874, 0.4975, 0.2874, 0.4975, 0.1421, 0.7512, 0.1421, 0.7512, 0.2874, 0.4975, 0.2874, 0.4975, 0.1421, 0.7512, 0.1421, 0.7512, 0.2874, 0.4975, 0.2874, 0.4975, 0.1421, 0.7512, 0.1421, 0.7512, 0.2874, 0.4975, 0.2874, 0.4975, 0.1421, 0.7512, 0.1421, 0.7512, 0.2874, 0.4975, 0.2874, 0.4975, 0.1421, 0.7512, 0.1421, 0.7512, 0.2874, 0.4975, 0.2874, 0.4975, 0.1421, 0.7512, 0.1421, 0.7512, 0.2874, 0.4975, 0.2874, 0.4975, 0.1421, 0.7512, 0.1421, 0.7512, 0.2874, 0.4975, 0.2874, 0.4975, 0.1421, 0.7512, 0.1421, 0.7512, 0.2874, 0.4975, 0.2874, 0.4975, 0.1421, 0.7512, 0.1421, 0.7512, 0.2874, 0.4975, 0.2874, 0.4975, 0.1421, 0.7512, 0.1421, 0.7512, 0.2874, 0.4975, 0.2874, 0.4975, 0.1421, 0.7512, 0.1421, 0.7512, 0.2874, 0.4975, 0.2874, 0.4975, 0.1421, 0.7512, 0.1421, 0.7512, 0.2874, 0.4975, 0.2874, 0.4975, 0.1421, 0.7512, 0.1421, 0.7512, 0.2874, 0.4975, 0.2874, 0.4975, 0.1421, 0.2812, 1.0, 0.3125, 1.0, 0.3125, 1.0, 0.2812, 1.0, 0.7512, 0.1421, 0.7512, 0.2874, 0.4975, 0.2874, 0.4975, 0.1421, 0.7512, 0.1421, 0.7512, 0.2874, 0.4975, 0.2874, 0.4975, 0.1421, 0.7512, 0.1421, 0.7512, 0.2874, 0.4975, 0.2874, 0.4975, 0.1421, 0.7512, 0.1421, 0.7512, 0.2874, 0.4975, 0.2874, 0.4975, 0.1421, 0.7512, 0.1421, 0.7512, 0.2874, 0.4975, 0.2874, 0.4975, 0.1421, 0.7512, 0.1421, 0.7512, 0.2874, 0.4975, 0.2874, 0.4975, 0.1421, 0.7512, 0.1421, 0.7512, 0.2874, 0.4975, 0.2874, 0.4975, 0.1421, 0.7512, 0.1421, 0.7512, 0.2874, 0.4975, 0.2874, 0.4975, 0.1421, 0.7512, 0.1421, 0.7512, 0.2874, 0.4975, 0.2874, 0.4975, 0.1421, 0.7512, 0.1421, 0.7512, 0.2874, 0.4975, 0.2874, 0.4975, 0.1421, 0.7512, 0.1421, 0.7512, 0.2874, 0.4975, 0.2874, 0.4975, 0.1421, 0.7512, 0.1421, 0.7512, 0.2874, 0.4975, 0.2874, 0.4975, 0.1421, 0.7512, 0.1421, 0.7512, 0.2874, 0.4975, 0.2874, 0.4975, 0.1421, 0.7512, 0.1421, 0.7512, 0.2874, 0.4975, 0.2874, 0.4975, 0.1421, 0.7512, 0.1421, 0.7512, 0.2874, 0.4975, 0.2874, 0.4975, 0.1421, 0.7512, 0.1421, 0.7512, 0.2874, 0.4975, 0.2874, 0.4975, 0.1421, 0.7512, 0.1421, 0.7512, 0.2874, 0.4975, 0.2874, 0.4975, 0.1421, 0.7512, 0.1421, 0.7512, 0.2874, 0.4975, 0.2874, 0.4975, 0.1421, 0.7512, 0.1421, 0.7512, 0.2874, 0.4975, 0.2874, 0.4975, 0.1421, 0.7512, 0.1421, 0.7512, 0.2874, 0.4975, 0.2874, 0.4975, 0.1421, 0.7512, 0.1421, 0.7512, 0.2874, 0.4975, 0.2874, 0.4975, 0.1421, 0.7512, 0.1421, 0.7512, 0.2874, 0.4975, 0.2874, 0.4975, 0.1421, 0.7512, 0.1421, 0.7512, 0.2874, 0.4975, 0.2874, 0.4975, 0.1421, 0.7512, 0.1421, 0.7512, 0.2874, 0.4975, 0.2874, 0.4975, 0.1421, 0.7512, 0.1421, 0.7512, 0.2874, 0.4975, 0.2874, 0.4975, 0.1421, 0.7512, 0.1421, 0.7512, 0.2874, 0.4975, 0.2874, 0.4975, 0.1421, 0.7512, 0.1421, 0.7512, 0.2874, 0.4975, 0.2874, 0.4975, 0.1421, 0.7512, 0.1421, 0.7512, 0.2874, 0.4975, 0.2874, 0.4975, 0.1421, 0.7512, 0.1421, 0.7512, 0.2874, 0.4975, 0.2874, 0.4975, 0.1421, 0.7512, 0.1421, 0.7512, 0.2874, 0.4975, 0.2874, 0.4975, 0.1421, 0.7512, 0.1421, 0.7512, 0.2874, 0.4975, 0.2874, 0.4975, 0.1421, 0.6875, 1.0, 0.7188, 1.0, 0.7188, 1.0, 0.6875, 1.0, 0.25, 1.0, 0.2812, 1.0, 0.2812, 1.0, 0.25, 1.0, 0.6562, 1.0, 0.6875, 1.0, 0.6875, 1.0, 0.6562, 1.0, 0.251, 0.1442, 0.5014, 0.144, 0.4995, 0.4358, 0.249, 0.4359, 0.625, 1.0, 0.6562, 1.0, 0.6562, 1.0, 0.625, 1.0, 0.1655, 0.1426, 0.3329, 0.1426, 0.3334, 0.4285, 0.166, 0.4285, 0.9775, 0.5834, 0.9775, 0.5834, 0.9775, 0.5834, 0.9775, 0.5834, 0.007666, 0.1351, 0.1741, 0.1354, 0.1728, 0.4254, 0.006321, 0.4251, -0.001746, 0.1444, 0.1652, 0.1452, 0.1652, 0.4316, -0.001746, 0.4309, 0.9688, 1.0, 1.0, 1.0, 1.0, 1.0, 0.9688, 1.0, 0.125, 1.0, 0.1562, 1.0, 0.1562, 1.0, 0.125, 1.0, 0.0004556, 0.144, 0.251, 0.1442, 0.249, 0.4359, -0.00153, 0.4358, 0.9375, 1.0, 0.9688, 1.0, 0.9688, 1.0, 0.9375, 1.0, 0.09375, 1.0, 0.125, 1.0, 0.125, 1.0, 0.09375, 1.0, 0.5, 1.0, 0.5312, 1.0, 0.5312, 1.0, 0.5, 1.0, 0.9775, 0.5834, 0.9775, 0.5834, 0.9775, 0.5834, 0.9775, 0.5834, 0.3329, 0.1426, 0.5004, 0.1431, 0.5009, 0.429, 0.3334, 0.4285, 0.4688, 1.0, 0.5, 1.0, 0.5, 1.0, 0.4688, 1.0, 0.1741, 0.1354, 0.3406, 0.1354, 0.3393, 0.4253, 0.1728, 0.4254, 0.3311, 0.1445, 0.4947, 0.1449, 0.4941, 0.4277, 0.3305, 0.4273, 0.4375, 1.0, 0.4688, 1.0, 0.4688, 1.0, 0.4375, 1.0, 0.8438, 1.0, 0.875, 1.0, 0.875, 1.0, 0.8438, 1.0, 0.9775, 0.5834, 0.9775, 0.5834, 0.9775, 0.5834, 0.9775, 0.5834, 0.3406, 0.1354, 0.5071, 0.1351, 0.5057, 0.4251, 0.3393, 0.4253, 0.8125, 1.0, 0.8438, 1.0, 0.8438, 1.0, 0.8125, 1.0, 0.1675, 0.1445, 0.3311, 0.1445, 0.3305, 0.4273, 0.1669, 0.4273, 0.33, 0.1457, 0.5001, 0.1454, 0.5019, 0.4322, 0.3318, 0.4325, 0.9775, 0.5834, 0.9775, 0.5834, 0.9775, 0.5834, 0.9775, 0.5834, 0.003882, 0.1449, 0.1675, 0.1445, 0.1669, 0.4273, 0.003282, 0.4277, 0.3125, 1.0, 0.3438, 1.0, 0.3438, 1.0, 0.3125, 1.0, 0.1599, 0.1456, 0.33, 0.1457, 0.3318, 0.4325, 0.1617, 0.4324, 0.8344, 0.2826, 1.001, 0.2826, 1.001, 0.4288, 0.8344, 0.4288, 0.6645, 0.2826, 0.8344, 0.2826, 0.8344, 0.4288, 0.6645, 0.4288, 0.836, 0.2863, 1.003, 0.2863, 1.003, 0.4278, 0.836, 0.4278, 0.4979, 0.2826, 0.6645, 0.2826, 0.6645, 0.4288, 0.4979, 0.4288, 0.6662, 0.2863, 0.836, 0.2863, 0.836, 0.4278, 0.6662, 0.4278, 0.4996, 0.2863, 0.6662, 0.2863, 0.6662, 0.4278, 0.4996, 0.4278, 0.7498, 0.2866, 1.001, 0.2866, 1.001, 0.43, 0.7498, 0.43, 0.8461, 0.2858, 0.9996, 0.2858, 1.001, 0.431, 0.8461, 0.431, 0.4987, 0.2866, 0.7498, 0.2866, 0.7498, 0.43, 0.4987, 0.43, 0.6556, 0.2858, 0.8461, 0.2858, 0.8461, 0.431, 0.6556, 0.431, 0.4971, 0.2858, 0.6556, 0.2858, 0.6556, 0.431, 0.4995, 0.431, 0.8368, 0.2859, 1.003, 0.2859, 1.003, 0.4292, 0.8368, 0.4292, 0.6678, 0.2859, 0.8368, 0.2859, 0.8368, 0.4292, 0.6678, 0.4292, 0.8352, 0.2851, 1.001, 0.2851, 1.001, 0.434, 0.8352, 0.434, 0.5021, 0.2859, 0.6678, 0.2859, 0.6678, 0.4292, 0.5021, 0.4292, 0.6658, 0.2851, 0.8352, 0.2851, 0.8352, 0.434, 0.6658, 0.434, 0.4996, 0.2851, 0.6658, 0.2851, 0.6658, 0.434, 0.4996, 0.434, 0.1652, 0.1452, 0.3321, 0.1455, 0.3321, 0.4319, 0.1652, 0.4316, -0.001989, 0.1431, 0.1655, 0.1426, 0.166, 0.4285, -0.001507, 0.429, 0.9775, 0.5834, 0.9775, 0.5834, 0.9775, 0.5834, 0.9775, 0.5834, 0.3321, 0.1455, 0.4991, 0.1453, 0.4991, 0.4318, 0.3321, 0.4319, -0.003651, 0.1457, 0.1637, 0.1454, 0.1652, 0.4305, -0.002204, 0.4309, 0.2489, 0.1432, 0.4993, 0.143, 0.5009, 0.4257, 0.2504, 0.4259, 0.3333, 0.1426, 0.4999, 0.1416, 0.4999, 0.4313, 0.3333, 0.4323, 0.9775, 0.5834, 0.9775, 0.5834, 0.9775, 0.5834, 0.9775, 0.5834, 0.1637, 0.1454, 0.3311, 0.1454, 0.3325, 0.4306, 0.1652, 0.4305, -0.001551, 0.143, 0.2489, 0.1432, 0.2504, 0.4259, 8.106e-06, 0.4257, 0.0007049, 0.1458, 0.1673, 0.1458, 0.1654, 0.4287, -0.001203, 0.4287, 0.1667, 0.143, 0.3333, 0.1426, 0.3333, 0.4323, 0.1667, 0.4327, 0.3311, 0.1454, 0.4984, 0.1457, 0.4999, 0.4309, 0.3325, 0.4306, 0.9775, 0.5834, 0.9775, 0.5834, 0.9775, 0.5834, 0.9775, 0.5834, 0.1673, 0.1458, 0.3339, 0.1458, 0.332, 0.4287, 0.1654, 0.4287, 0.9775, 0.5834, 0.9775, 0.5834, 0.9775, 0.5834, 0.9775, 0.5834, 1.621e-05, 0.1428, 0.1667, 0.143, 0.1667, 0.4327, 1.645e-05, 0.4325, 0.3352, 0.143, 0.5028, 0.1434, 0.5017, 0.4291, 0.334, 0.4287, 0.9775, 0.5834, 0.9775, 0.5834, 0.9775, 0.5834, 0.9775, 0.5834, 0.3339, 0.1458, 0.5005, 0.1458, 0.4986, 0.4287, 0.332, 0.4287, 0.9775, 0.5834, 0.9775, 0.5834, 0.9775, 0.5834, 0.9775, 0.5834, 0.1675, 0.143, 0.3352, 0.143, 0.334, 0.4287, 0.1664, 0.4288, 0.9775, 0.5834, 0.9775, 0.5834, 0.9775, 0.5834, 0.9775, 0.5834, 0.3344, 0.1449, 0.5002, 0.145, 0.5017, 0.4274, 0.3359, 0.4274, 0.9775, 0.5834, 0.9775, 0.5834, 0.9775, 0.5834, 0.9775, 0.5834, -0.0001509, 0.1434, 0.1675, 0.143, 0.1664, 0.4288, -0.001289, 0.4291, 0.1687, 0.1449, 0.3344, 0.1449, 0.3359, 0.4274, 0.1702, 0.4273, -0.01016, 0.1454, 0.1599, 0.1456, 0.1617, 0.4324, -0.00841, 0.4322, 0.002978, 0.145, 0.1687, 0.1449, 0.1702, 0.4273, 0.004468, 0.4274, 0.5763, 0.2051, 0.5763, 0.2051, 0.5763, 0.2051, 0.5763, 0.2051, 0.5763, 0.2051, 0.5763, 0.2051, 0.5763, 0.2051, 0.5763, 0.2051, 0.5763, 0.2051, 0.5763, 0.2051, 0.5763, 0.2051, 0.5763, 0.2051, 0.5763, 0.2051, 0.5763, 0.2051, 0.5763, 0.2051, 0.5763, 0.2051, 0.5763, 0.2051, 0.5763, 0.2051, 0.5763, 0.2051, 0.5763, 0.2051, 0.5763, 0.2051, 0.5763, 0.2051, 0.5763, 0.2051, 0.5763, 0.2051, 0.5763, 0.2051, 0.5763, 0.2051, 0.5763, 0.2051, 0.5763, 0.2051, 0.5763, 0.2051, 0.5763, 0.2051, 0.5763, 0.2051, 0.5763, 0.2051, 0.75, 0.285, 0.5, 0.285, 0.5, 0.142, 0.75, 0.142, 0.75, 0.2873, 0.5, 0.2873, 0.5, 0.1434, 0.75, 0.1434, 0.75, 0.2873, 0.5, 0.2873, 0.5, 0.1434, 0.75, 0.1434, 0.75, 0.2873, 0.5, 0.2873, 0.5, 0.1434, 0.75, 0.1434, 0.75, 0.2873, 0.5, 0.2873, 0.5, 0.1434, 0.75, 0.1434, 0.75, 0.2873, 0.5, 0.2873, 0.5, 0.1434, 0.75, 0.1434, 0.75, 0.2873, 0.5, 0.2873, 0.5, 0.1434, 0.75, 0.1434, 0.75, 0.2873, 0.5, 0.2873, 0.5, 0.1434, 0.75, 0.1434, 0.75, 0.2873, 0.5, 0.2873, 0.5, 0.1434, 0.75, 0.1434, 0.75, 0.2873, 0.5, 0.2873, 0.5, 0.1434, 0.75, 0.1434, 0.75, 0.2873, 0.5, 0.2873, 0.5, 0.1434, 0.75, 0.1434, 0.75, 0.2873, 0.5, 0.2873, 0.5, 0.1434, 0.75, 0.1434, 0.75, 0.2873, 0.5, 0.2873, 0.5, 0.1434, 0.75, 0.1434, 0.75, 0.2873, 0.5, 0.2873, 0.5, 0.1434, 0.75, 0.1434, 0.75, 0.2873, 0.5, 0.2873, 0.5, 0.1434, 0.75, 0.1434, 0.75, 0.2873, 0.5, 0.2873, 0.5, 0.1434, 0.75, 0.1434, 0.75, 0.2873, 0.5, 0.2873, 0.5, 0.1434, 0.75, 0.1434, 0.75, 0.2873, 0.5, 0.2873, 0.5, 0.1434, 0.75, 0.1434, 0.75, 0.2873, 0.5, 0.2873, 0.5, 0.1434, 0.75, 0.1434, 0.75, 0.2873, 0.5, 0.2873, 0.5, 0.1434, 0.75, 0.1434, 0.75, 0.2873, 0.5, 0.2873, 0.5, 0.1434, 0.75, 0.1434, 0.75, 0.2873, 0.5, 0.2873, 0.5, 0.1434, 0.75, 0.1434, 0.75, 0.2873, 0.5, 0.2873, 0.5, 0.1434, 0.75, 0.1434, 0.75, 0.2873, 0.5, 0.2873, 0.5, 0.1434, 0.75, 0.1434, 0.75, 0.2873, 0.5, 0.2873, 0.5, 0.1434, 0.75, 0.1434, 0.75, 0.2873, 0.5, 0.2873, 0.5, 0.1434, 0.75, 0.1434, 0.75, 0.2873, 0.5, 0.2873, 0.5, 0.1434, 0.75, 0.1434, 0.75, 0.2873, 0.5, 0.2873, 0.5, 0.1434, 0.75, 0.1434, 0.75, 0.2873, 0.5, 0.2873, 0.5, 0.1434, 0.75, 0.1434, 0.75, 0.2873, 0.5, 0.2873, 0.5, 0.1434, 0.75, 0.1434, 0.75, 0.2873, 0.5, 0.2873, 0.5, 0.1434, 0.75, 0.1434, 0.75, 0.2873, 0.5, 0.2873, 0.5, 0.1434, 0.75, 0.1434, 0.75, 0.49, 0.7968, 0.4854, 0.8418, 0.4717, 0.8833, 0.4496, 0.9197, 0.4197, 0.9496, 0.3833, 0.9717, 0.3418, 0.9854, 0.2968, 0.99, 0.25, 0.9854, 0.2032, 0.9717, 0.1582, 0.9496, 0.1167, 0.9197, 0.08029, 0.8833, 0.05045, 0.8418, 0.02827, 0.7968, 0.01461, 0.75, 0.01, 0.7032, 0.01461, 0.6582, 0.02827, 0.6167, 0.05045, 0.5803, 0.08029, 0.5504, 0.1167, 0.5283, 0.1582, 0.5146, 0.2032, 0.51, 0.25, 0.5146, 0.2968, 0.5283, 0.3418, 0.5504, 0.3833, 0.5803, 0.4197, 0.6167, 0.4496, 0.6582, 0.4717, 0.7032, 0.4854, 0.75, 0.285, 0.5, 0.285, 0.5, 0.142, 0.75, 0.142, 0.75, 0.285, 0.5, 0.285, 0.5, 0.142, 0.75, 0.142, 0.75, 0.285, 0.5, 0.285, 0.5, 0.142, 0.75, 0.142, 0.75, 0.285, 0.5, 0.285, 0.5, 0.142, 0.75, 0.142, 0.75, 0.285, 0.5, 0.285, 0.5, 0.142, 0.75, 0.142, 0.75, 0.285, 0.5, 0.285, 0.5, 0.142, 0.75, 0.142, 0.75, 0.285, 0.5, 0.285, 0.5, 0.142, 0.75, 0.142, 0.75, 0.285, 0.5, 0.285, 0.5, 0.142, 0.75, 0.142, 0.75, 0.285, 0.5, 0.285, 0.5, 0.142, 0.75, 0.142, 0.75, 0.285, 0.5, 0.285, 0.5, 0.142, 0.75, 0.142, 0.75, 0.285, 0.5, 0.285, 0.5, 0.142, 0.75, 0.142, 0.75, 0.285, 0.5, 0.285, 0.5, 0.142, 0.75, 0.142, 0.75, 0.285, 0.5, 0.285, 0.5, 0.142, 0.75, 0.142, 0.75, 0.285, 0.5, 0.285, 0.5, 0.142, 0.75, 0.142, 0.75, 0.285, 0.5, 0.285, 0.5, 0.142, 0.75, 0.142, 0.75, 0.285, 0.5, 0.285, 0.5, 0.142, 0.75, 0.142, 0.75, 0.285, 0.5, 0.285, 0.5, 0.142, 0.75, 0.142, 0.75, 0.285, 0.5, 0.285, 0.5, 0.142, 0.75, 0.142, 0.75, 0.285, 0.5, 0.285, 0.5, 0.142, 0.75, 0.142, 0.75, 0.285, 0.5, 0.285, 0.5, 0.142, 0.75, 0.142, 0.75, 0.285, 0.5, 0.285, 0.5, 0.142, 0.75, 0.142, 0.75, 0.285, 0.5, 0.285, 0.5, 0.142, 0.75, 0.142, 0.75, 0.285, 0.5, 0.285, 0.5, 0.142, 0.75, 0.142, 0.75, 0.285, 0.5, 0.285, 0.5, 0.142, 0.75, 0.142, 0.75, 0.285, 0.5, 0.285, 0.5, 0.142, 0.75, 0.142, 0.75, 0.285, 0.5, 0.285, 0.5, 0.142, 0.75, 0.142, 0.75, 0.285, 0.5, 0.285, 0.5, 0.142, 0.75, 0.142, 0.7525, 0.2848, 0.5025, 0.2848, 0.5025, 0.1434, 0.7525, 0.1434, 0.75, 0.285, 0.5, 0.285, 0.5, 0.142, 0.75, 0.142, 0.75, 0.285, 0.5, 0.285, 0.5, 0.142, 0.75, 0.142, 0.75, 0.285, 0.5, 0.285, 0.5, 0.142, 0.75, 0.142, 0.1667, 0.732, 0.1667, 1.001, 0.0, 1.001, 0.0, 0.732, 0.3335, 0.732, 0.3335, 1.001, 0.1667, 1.001, 0.1667, 0.732, 0.5002, 0.732, 0.5002, 1.001, 0.3335, 1.001, 0.3335, 0.732, 0.667, 0.732, 0.667, 1.001, 0.5002, 1.001, 0.5002, 0.732, 0.8337, 0.732, 0.8337, 1.001, 0.667, 1.001, 0.667, 0.732, 1.0, 0.732, 1.0, 1.001, 0.8337, 1.001, 0.8337, 0.732, 1.167, 0.732, 1.167, 1.001, 1.0, 1.001, 1.0, 0.732, 1.334, 0.732, 1.334, 1.001, 1.167, 1.001, 1.167, 0.732, 1.501, 0.732, 1.501, 1.001, 1.334, 1.001, 1.334, 0.732, 1.667, 0.732, 1.667, 1.001, 1.501, 1.001, 1.501, 0.732, 1.834, 0.732, 1.834, 1.001, 1.667, 1.001, 1.667, 0.732, 2.001, 0.732, 2.001, 1.001, 1.834, 1.001, 1.834, 0.732, 2.168, 0.732, 2.168, 1.001, 2.001, 1.001, 2.001, 0.732, 2.334, 0.732, 2.334, 1.001, 2.168, 1.001, 2.168, 0.732, 2.501, 0.732, 2.501, 1.001, 2.334, 1.001, 2.334, 0.732, 2.668, 0.732, 2.668, 1.001, 2.501, 1.001, 2.501, 0.732, 0.1664, 0.7153, 0.1664, 1.0, 0.0, 1.0, 0.0, 0.7153, 0.3328, 0.7153, 0.3328, 1.0, 0.1664, 1.0, 0.1664, 0.7153, 0.4993, 0.7153, 0.4993, 1.0, 0.3328, 1.0, 0.3328, 0.7153, 0.6657, 0.7153, 0.6657, 1.0, 0.4993, 1.0, 0.4993, 0.7153, 0.8321, 0.7153, 0.8321, 1.0, 0.6657, 1.0, 0.6657, 0.7153, 0.9985, 0.7153, 0.9985, 1.0, 0.8321, 1.0, 0.8321, 0.7153, 1.165, 0.7153, 1.165, 1.0, 0.9985, 1.0, 0.9985, 0.7153, 1.331, 0.7153, 1.331, 1.0, 1.165, 1.0, 1.165, 0.7153, 1.498, 0.7153, 1.498, 1.0, 1.331, 1.0, 1.331, 0.7153, 1.664, 0.7153, 1.664, 1.0, 1.498, 1.0, 1.498, 0.7153, 1.831, 0.7153, 1.831, 1.0, 1.664, 1.0, 1.664, 0.7153, 1.997, 0.7153, 1.997, 1.0, 1.831, 1.0, 1.831, 0.7153, 2.163, 0.7153, 2.163, 1.0, 1.997, 1.0, 1.997, 0.7153, 2.33, 0.7153, 2.33, 1.0, 2.163, 1.0, 2.163, 0.7153, 2.496, 0.7153, 2.496, 1.0, 2.33, 1.0, 2.33, 0.7153, 2.663, 0.7153, 2.663, 1.0, 2.496, 1.0, 2.496, 0.7153, 0.1663, 0.7141, 0.1663, 1.0, 0.0, 1.0, 0.0, 0.7141, 0.3326, 0.7141, 0.3326, 1.0, 0.1663, 1.0, 0.1663, 0.7141, 0.4989, 0.7141, 0.4989, 1.0, 0.3326, 1.0, 0.3326, 0.7141, 0.6652, 0.7141, 0.6652, 1.0, 0.4989, 1.0, 0.4989, 0.7141, 0.8315, 0.7141, 0.8315, 1.0, 0.6652, 1.0, 0.6652, 0.7141, 0.9977, 0.7141, 0.9977, 1.0, 0.8315, 1.0, 0.8315, 0.7141, 1.164, 0.7141, 1.164, 1.0, 0.9977, 1.0, 0.9977, 0.7141, 1.33, 0.7141, 1.33, 1.0, 1.164, 1.0, 1.164, 0.7141, 1.497, 0.7141, 1.497, 1.0, 1.33, 1.0, 1.33, 0.7141, 1.663, 0.7141, 1.663, 1.0, 1.497, 1.0, 1.497, 0.7141, 1.829, 0.7141, 1.829, 1.0, 1.663, 1.0, 1.663, 0.7141, 1.995, 0.7141, 1.995, 1.0, 1.829, 1.0, 1.829, 0.7141, 2.162, 0.7141, 2.162, 1.0, 1.995, 1.0, 1.995, 0.7141, 2.328, 0.7141, 2.328, 1.0, 2.162, 1.0, 2.162, 0.7141, 2.494, 0.7141, 2.494, 1.0, 2.328, 1.0, 2.328, 0.7141, 2.661, 0.7141, 2.661, 1.0, 2.494, 1.0, 2.494, 0.7141, 2.827, 0.7141, 2.827, 1.0, 2.661, 1.0, 2.661, 0.7141, 2.993, 0.7141, 2.993, 1.0, 2.827, 1.0, 2.827, 0.7141, 3.16, 0.7141, 3.16, 1.0, 2.993, 1.0, 2.993, 0.7141, 3.326, 0.7141, 3.326, 1.0, 3.16, 1.0, 3.16, 0.7141, 3.492, 0.7141, 3.492, 1.0, 3.326, 1.0, 3.326, 0.7141, 3.658, 0.7141, 3.658, 1.0, 3.492, 1.0, 3.492, 0.7141, 3.825, 0.7141, 3.825, 1.0, 3.658, 1.0, 3.658, 0.7141, 3.991, 0.7141, 3.991, 1.0, 3.825, 1.0, 3.825, 0.7141, 4.157, 0.7141, 4.157, 1.0, 3.991, 1.0, 3.991, 0.7141, 4.324, 0.7141, 4.324, 1.0, 4.157, 1.0, 4.157, 0.7141, 4.49, 0.7141, 4.49, 1.0, 4.324, 1.0, 4.324, 0.7141, 4.656, 0.7141, 4.656, 1.0, 4.49, 1.0, 4.49, 0.7141, 4.822, 0.7141, 4.822, 1.0, 4.656, 1.0, 4.656, 0.7141, 4.989, 0.7141, 4.989, 1.0, 4.822, 1.0, 4.822, 0.7141, 5.155, 0.7141, 5.155, 1.0, 4.989, 1.0, 4.989, 0.7141, 5.321, 0.7141, 5.321, 1.0, 5.155, 1.0, 5.155, 0.7141, 5.338, 0.715, 5.338, 0.9986, 5.171, 0.9986, 5.171, 0.715, 5.171, 0.715, 5.171, 0.9986, 5.004, 0.9986, 5.004, 0.715, 5.004, 0.715, 5.004, 0.9986, 4.837, 0.9986, 4.837, 0.715, 4.837, 0.715, 4.837, 0.9986, 4.671, 0.9986, 4.671, 0.715, 4.671, 0.715, 4.671, 0.9986, 4.504, 0.9986, 4.504, 0.715, 4.504, 0.715, 4.504, 0.9986, 4.337, 0.9986, 4.337, 0.715, 4.337, 0.715, 4.337, 0.9986, 4.17, 0.9986, 4.17, 0.715, 4.17, 0.715, 4.17, 0.9986, 4.003, 0.9986, 4.003, 0.715, 4.003, 0.715, 4.003, 0.9986, 3.837, 0.9986, 3.837, 0.715, 3.837, 0.715, 3.837, 0.9986, 3.67, 0.9986, 3.67, 0.715, 3.67, 0.715, 3.67, 0.9986, 3.503, 0.9986, 3.503, 0.715, 3.503, 0.715, 3.503, 0.9986, 3.336, 0.9986, 3.336, 0.715, 3.336, 0.715, 3.336, 0.9986, 3.169, 0.9986, 3.169, 0.715, 3.169, 0.715, 3.169, 0.9986, 3.003, 0.9986, 3.003, 0.715, 3.003, 0.715, 3.003, 0.9986, 2.836, 0.9986, 2.836, 0.715, 2.836, 0.715, 2.836, 0.9986, 2.669, 0.9986, 2.669, 0.715, 2.669, 0.715, 2.669, 0.9986, 2.502, 0.9986, 2.502, 0.715, 2.502, 0.715, 2.502, 0.9986, 2.335, 0.9986, 2.335, 0.715, 2.335, 0.715, 2.335, 0.9986, 2.168, 0.9986, 2.168, 0.715, 2.168, 0.715, 2.168, 0.9986, 2.002, 0.9986, 2.002, 0.715, 2.002, 0.715, 2.002, 0.9986, 1.835, 0.9986, 1.835, 0.715, 1.835, 0.715, 1.835, 0.9986, 1.668, 0.9986, 1.668, 0.715, 1.668, 0.715, 1.668, 0.9986, 1.501, 0.9986, 1.501, 0.715, 1.501, 0.715, 1.501, 0.9986, 1.334, 0.9986, 1.334, 0.715, 1.334, 0.715, 1.334, 0.9986, 1.168, 0.9986, 1.168, 0.715, 1.168, 0.715, 1.168, 0.9986, 1.001, 0.9986, 1.001, 0.715, 1.001, 0.715, 1.001, 0.9986, 0.834, 0.9986, 0.834, 0.715, 0.834, 0.715, 0.834, 0.9986, 0.6672, 0.9986, 0.6672, 0.715, 0.6672, 0.715, 0.6672, 0.9986, 0.5004, 0.9986, 0.5004, 0.715, 0.5004, 0.715, 0.5004, 0.9986, 0.3336, 0.9986, 0.3336, 0.715, 0.3336, 0.715, 0.3336, 0.9986, 0.1668, 0.9986, 0.1668, 0.715, 0.1668, 0.715, 0.1668, 0.9986, 0.0, 0.9986, 0.0, 0.715, 0.1678, 0.4271, 0.1678, 0.7101, 0.0, 0.7101, 0.0, 0.4271, 0.3356, 0.4271, 0.3356, 0.7101, 0.1678, 0.7101, 0.1678, 0.4271, 0.5034, 0.4271, 0.5034, 0.7101, 0.3356, 0.7101, 0.3356, 0.4271, 0.6712, 0.4271, 0.6712, 0.7101, 0.5034, 0.7101, 0.5034, 0.4271, 0.839, 0.4271, 0.839, 0.7101, 0.6712, 0.7101, 0.6712, 0.4271, 1.007, 0.4271, 1.007, 0.7101, 0.839, 0.7101, 0.839, 0.4271, 1.175, 0.4271, 1.175, 0.7101, 1.007, 0.7101, 1.007, 0.4271, 1.342, 0.4271, 1.342, 0.7101, 1.175, 0.7101, 1.175, 0.4271, 1.51, 0.4271, 1.51, 0.7101, 1.342, 0.7101, 1.342, 0.4271, 1.678, 0.4271, 1.678, 0.7101, 1.51, 0.7101, 1.51, 0.4271, 1.846, 0.4271, 1.846, 0.7101, 1.678, 0.7101, 1.678, 0.4271, 2.014, 0.4271, 2.014, 0.7101, 1.846, 0.7101, 1.846, 0.4271, 2.181, 0.4271, 2.181, 0.7101, 2.014, 0.7101, 2.014, 0.4271, 2.349, 0.4271, 2.349, 0.7101, 2.181, 0.7101, 2.181, 0.4271, 2.517, 0.4271, 2.517, 0.7101, 2.349, 0.7101, 2.349, 0.4271, 2.685, 0.4271, 2.685, 0.7101, 2.517, 0.7101, 2.517, 0.4271, 2.853, 0.4271, 2.853, 0.7101, 2.685, 0.7101, 2.685, 0.4271, 3.021, 0.4271, 3.021, 0.7101, 2.853, 0.7101, 2.853, 0.4271, 3.188, 0.4271, 3.188, 0.7101, 3.021, 0.7101, 3.021, 0.4271, 3.356, 0.4271, 3.356, 0.7101, 3.188, 0.7101, 3.188, 0.4271, 3.524, 0.4271, 3.524, 0.7101, 3.356, 0.7101, 3.356, 0.4271, 3.692, 0.4271, 3.692, 0.7101, 3.524, 0.7101, 3.524, 0.4271, 3.86, 0.4271, 3.86, 0.7101, 3.692, 0.7101, 3.692, 0.4271, 4.027, 0.4271, 4.027, 0.7101, 3.86, 0.7101, 3.86, 0.4271, 4.195, 0.4271, 4.195, 0.7101, 4.027, 0.7101, 4.027, 0.4271, 4.363, 0.4271, 4.363, 0.7101, 4.195, 0.7101, 4.195, 0.4271, 4.531, 0.4271, 4.531, 0.7101, 4.363, 0.7101, 4.363, 0.4271, 4.699, 0.4271, 4.699, 0.7101, 4.531, 0.7101, 4.531, 0.4271, 4.866, 0.4271, 4.866, 0.7101, 4.699, 0.7101, 4.699, 0.4271, 5.034, 0.4271, 5.034, 0.7101, 4.866, 0.7101, 4.866, 0.4271, 5.202, 0.4271, 5.202, 0.7101, 5.034, 0.7101, 5.034, 0.4271, 5.37, 0.4271, 5.37, 0.7101, 5.202, 0.7101, 5.202, 0.4271, 4.802, 0.4248, 4.802, 0.7111, 4.636, 0.7111, 4.636, 0.4248, 4.636, 0.4248, 4.636, 0.7111, 4.47, 0.7111, 4.47, 0.4248, 4.47, 0.4248, 4.47, 0.7111, 4.305, 0.7111, 4.305, 0.4248, 4.305, 0.4248, 4.305, 0.7111, 4.139, 0.7111, 4.139, 0.4248, 4.139, 0.4248, 4.139, 0.7111, 3.973, 0.7111, 3.973, 0.4248, 3.973, 0.4248, 3.973, 0.7111, 3.807, 0.7111, 3.807, 0.4248, 3.807, 0.4248, 3.807, 0.7111, 3.642, 0.7111, 3.642, 0.4248, 3.642, 0.4248, 3.642, 0.7111, 3.476, 0.7111, 3.476, 0.4248, 3.476, 0.4248, 3.476, 0.7111, 3.31, 0.7111, 3.31, 0.4248, 3.31, 0.4248, 3.31, 0.7111, 3.144, 0.7111, 3.144, 0.4248, 3.144, 0.4248, 3.144, 0.7111, 2.979, 0.7111, 2.979, 0.4248, 2.979, 0.4248, 2.979, 0.7111, 2.813, 0.7111, 2.813, 0.4248, 2.813, 0.4248, 2.813, 0.7111, 2.647, 0.7111, 2.647, 0.4248, 2.647, 0.4248, 2.647, 0.7111, 2.481, 0.7111, 2.481, 0.4248, 2.481, 0.4248, 2.481, 0.7111, 2.316, 0.7111, 2.316, 0.4248, 2.316, 0.4248, 2.316, 0.7111, 2.15, 0.7111, 2.15, 0.4248, 2.15, 0.4248, 2.15, 0.7111, 1.984, 0.7111, 1.984, 0.4248, 1.984, 0.4248, 1.984, 0.7111, 1.818, 0.7111, 1.818, 0.4248, 1.818, 0.4248, 1.818, 0.7111, 1.653, 0.7111, 1.653, 0.4248, 1.653, 0.4248, 1.653, 0.7111, 1.487, 0.7111, 1.487, 0.4248, 1.487, 0.4248, 1.487, 0.7111, 1.321, 0.7111, 1.321, 0.4248, 1.321, 0.4248, 1.321, 0.7111, 1.155, 0.7111, 1.155, 0.4248, 1.155, 0.4248, 1.155, 0.7111, 0.9896, 0.7111, 0.9896, 0.4248, 0.9896, 0.4248, 0.9896, 0.7111, 0.8238, 0.7111, 0.8238, 0.4248, 0.8238, 0.4248, 0.8238, 0.7111, 0.658, 0.7111, 0.658, 0.4248, 0.658, 0.4248, 0.658, 0.7111, 0.4923, 0.7111, 0.4923, 0.4248, 0.4923, 0.4248, 0.4923, 0.7111, 0.3265, 0.7111, 0.3265, 0.4248, 0.3265, 0.4248, 0.3265, 0.7111, 0.1608, 0.7111, 0.1608, 0.4248, 0.1608, 0.4248, 0.1608, 0.7111, -0.004989, 0.7111, -0.004989, 0.4248, -0.004989, 0.4248, -0.004989, 0.7111, -0.1707, 0.7111, -0.1707, 0.4248, -0.1707, 0.4248, -0.1707, 0.7111, -0.3365, 0.7111, -0.3365, 0.4248, -0.3365, 0.4248, -0.3365, 0.7111, -0.5023, 0.7111, -0.5023, 0.4248, 5.315, 0.7121, 5.315, 0.9981, 5.149, 0.9981, 5.149, 0.7121, 5.149, 0.7121, 5.149, 0.9981, 4.983, 0.9981, 4.983, 0.7121, 4.983, 0.7121, 4.983, 0.9981, 4.817, 0.9981, 4.817, 0.7121, 4.817, 0.7121, 4.817, 0.9981, 4.651, 0.9981, 4.651, 0.7121, 4.651, 0.7121, 4.651, 0.9981, 4.485, 0.9981, 4.485, 0.7121, 4.485, 0.7121, 4.485, 0.9981, 4.319, 0.9981, 4.319, 0.7121, 4.319, 0.7121, 4.319, 0.9981, 4.152, 0.9981, 4.152, 0.7121, 4.152, 0.7121, 4.152, 0.9981, 3.986, 0.9981, 3.986, 0.7121, 3.986, 0.7121, 3.986, 0.9981, 3.82, 0.9981, 3.82, 0.7121, 3.82, 0.7121, 3.82, 0.9981, 3.654, 0.9981, 3.654, 0.7121, 3.654, 0.7121, 3.654, 0.9981, 3.488, 0.9981, 3.488, 0.7121, 3.488, 0.7121, 3.488, 0.9981, 3.322, 0.9981, 3.322, 0.7121, 3.322, 0.7121, 3.322, 0.9981, 3.156, 0.9981, 3.156, 0.7121, 3.156, 0.7121, 3.156, 0.9981, 2.99, 0.9981, 2.99, 0.7121, 2.99, 0.7121, 2.99, 0.9981, 2.824, 0.9981, 2.824, 0.7121, 2.824, 0.7121, 2.824, 0.9981, 2.658, 0.9981, 2.658, 0.7121, 2.658, 0.7121, 2.658, 0.9981, 2.491, 0.9981, 2.491, 0.7121, 2.491, 0.7121, 2.491, 0.9981, 2.325, 0.9981, 2.325, 0.7121, 2.325, 0.7121, 2.325, 0.9981, 2.159, 0.9981, 2.159, 0.7121, 2.159, 0.7121, 2.159, 0.9981, 1.993, 0.9981, 1.993, 0.7121, 1.993, 0.7121, 1.993, 0.9981, 1.827, 0.9981, 1.827, 0.7121, 1.827, 0.7121, 1.827, 0.9981, 1.661, 0.9981, 1.661, 0.7121, 1.661, 0.7121, 1.661, 0.9981, 1.495, 0.9981, 1.495, 0.7121, 1.495, 0.7121, 1.495, 0.9981, 1.329, 0.9981, 1.329, 0.7121, 1.329, 0.7121, 1.329, 0.9981, 1.163, 0.9981, 1.163, 0.7121, 1.163, 0.7121, 1.163, 0.9981, 0.9966, 0.9981, 0.9966, 0.7121, 0.9966, 0.7121, 0.9966, 0.9981, 0.8305, 0.9981, 0.8305, 0.7121, 0.8305, 0.7121, 0.8305, 0.9981, 0.6644, 0.9981, 0.6644, 0.7121, 0.6644, 0.7121, 0.6644, 0.9981, 0.4983, 0.9981, 0.4983, 0.7121, 0.4983, 0.7121, 0.4983, 0.9981, 0.3322, 0.9981, 0.3322, 0.7121, 0.3322, 0.7121, 0.3322, 0.9981, 0.1661, 0.9981, 0.1661, 0.7121, 0.1661, 0.7121, 0.1661, 0.9981, 0.0, 0.9981, 0.0, 0.7121, 2.24, 0.8598, 2.24, 0.997, 1.995, 0.997, 1.995, 0.8598, 2.484, 0.8598, 2.484, 0.997, 2.24, 0.997, 2.24, 0.8598, 2.729, 0.8598, 2.729, 0.997, 2.484, 0.997, 2.484, 0.8598, 2.974, 0.8598, 2.974, 0.997, 2.729, 0.997, 2.729, 0.8598, 3.219, 0.8598, 3.219, 0.997, 2.974, 0.997, 2.974, 0.8598, 3.464, 0.8598, 3.464, 0.997, 3.219, 0.997, 3.219, 0.8598, 3.709, 0.8598, 3.709, 0.997, 3.464, 0.997, 3.464, 0.8598, 3.954, 0.8598, 3.954, 0.997, 3.709, 0.997, 3.709, 0.8598, 0.2355, 0.8598, 0.2355, 0.997, -0.0106, 0.997, -0.0106, 0.8598, 0.4815, 0.8598, 0.4815, 0.997, 0.2355, 0.997, 0.2355, 0.8598, 0.7276, 0.8598, 0.7276, 0.997, 0.4815, 0.997, 0.4815, 0.8598, 0.9736, 0.8598, 0.9736, 0.997, 0.7276, 0.997, 0.7276, 0.8598, 1.22, 0.8598, 1.22, 0.997, 0.9736, 0.997, 0.9736, 0.8598, 1.466, 0.8598, 1.466, 0.997, 1.22, 0.997, 1.22, 0.8598, 1.712, 0.8598, 1.712, 0.997, 1.466, 0.997, 1.466, 0.8598, 1.958, 0.8598, 1.958, 0.997, 1.712, 0.997, 1.712, 0.8598, 2.204, 0.8598, 2.204, 0.997, 1.958, 0.997, 1.958, 0.8598, 2.45, 0.8598, 2.45, 0.997, 2.204, 0.997, 2.204, 0.8598, 2.696, 0.8598, 2.696, 0.997, 2.45, 0.997, 2.45, 0.8598, 2.942, 0.8598, 2.942, 0.997, 2.696, 0.997, 2.696, 0.8598, 3.188, 0.8598, 3.188, 0.997, 2.942, 0.997, 2.942, 0.8598, 3.434, 0.8598, 3.434, 0.997, 3.188, 0.997, 3.188, 0.8598, 3.68, 0.8598, 3.68, 0.997, 3.434, 0.997, 3.434, 0.8598, 3.926, 0.8598, 3.926, 0.997, 3.68, 0.997, 3.68, 0.8598, 0.2805, 0.8598, 0.2805, 0.997, 0.03562, 0.997, 0.03562, 0.8598, 0.5254, 0.8598, 0.5254, 0.997, 0.2805, 0.997, 0.2805, 0.8598, 0.7702, 0.8598, 0.7702, 0.997, 0.5254, 0.997, 0.5254, 0.8598, 1.015, 0.8598, 1.015, 0.997, 0.7702, 0.997, 0.7702, 0.8598, 1.26, 0.8598, 1.26, 0.997, 1.015, 0.997, 1.015, 0.8598, 1.505, 0.8598, 1.505, 0.997, 1.26, 0.997, 1.26, 0.8598, 1.75, 0.8598, 1.75, 0.997, 1.505, 0.997, 1.505, 0.8598, 1.995, 0.8598, 1.995, 0.997, 1.75, 0.997, 1.75, 0.8598, 0.5048, 0.001913, 0.5048, 0.1413, 0.4426, 0.1413, 0.4426, 0.001913, 0.4426, 0.001913, 0.4426, 0.1413, 0.3804, 0.1413, 0.3804, 0.001913, 0.3804, 0.001913, 0.3804, 0.1413, 0.3182, 0.1413, 0.3182, 0.001913, 0.3182, 0.001913, 0.3182, 0.1413, 0.2561, 0.1413, 0.2561, 0.001913, 0.2561, 0.001913, 0.2561, 0.1413, 0.1939, 0.1413, 0.1939, 0.001913, 0.1939, 0.001913, 0.1939, 0.1413, 0.1317, 0.1413, 0.1317, 0.001913, 0.1317, 0.001913, 0.1317, 0.1413, 0.06952, 0.1413, 0.06952, 0.001913, 0.06952, 0.001913, 0.06952, 0.1413, 0.00734, 0.1413, 0.00734, 0.001913, 0.9953, 0.0009785, 0.9953, 0.1368, 0.9328, 0.1368, 0.9328, 0.0009785, 0.9328, 0.0009785, 0.9328, 0.1368, 0.8703, 0.1368, 0.8703, 0.0009785, 0.8703, 0.0009785, 0.8703, 0.1368, 0.8078, 0.1368, 0.8078, 0.0009785, 0.8078, 0.0009785, 0.8078, 0.1368, 0.7453, 0.1368, 0.7453, 0.0009785, 0.7453, 0.0009785, 0.7453, 0.1368, 0.6829, 0.1368, 0.6829, 0.0009785, 0.6829, 0.0009785, 0.6829, 0.1368, 0.6204, 0.1368, 0.6204, 0.0009785, 0.6204, 0.0009785, 0.6204, 0.1368, 0.5579, 0.1368, 0.5579, 0.0009785, 0.5579, 0.0009785, 0.5579, 0.1368, 0.4954, 0.1368, 0.4954, 0.0009785, 0.4954, 0.0009785, 0.4954, 0.1368, 0.433, 0.1368, 0.433, 0.0009785, 0.433, 0.0009785, 0.433, 0.1368, 0.3705, 0.1368, 0.3705, 0.0009785, 0.3705, 0.0009785, 0.3705, 0.1368, 0.308, 0.1368, 0.308, 0.0009785, 0.308, 0.0009785, 0.308, 0.1368, 0.2455, 0.1368, 0.2455, 0.0009785, 0.2455, 0.0009785, 0.2455, 0.1368, 0.183, 0.1368, 0.183, 0.0009785, 0.183, 0.0009785, 0.183, 0.1368, 0.1206, 0.1368, 0.1206, 0.0009785, 0.1206, 0.0009785, 0.1206, 0.1368, 0.05808, 0.1368, 0.05808, 0.0009785, 0.05808, 0.0009785, 0.05808, 0.1368, -0.004394, 0.1368, -0.004394, 0.0009785, 1.002, 0.001913, 1.002, 0.1413, 0.94, 0.1413, 0.94, 0.001913, 0.94, 0.001913, 0.94, 0.1413, 0.8779, 0.1413, 0.8779, 0.001913, 0.8779, 0.001913, 0.8779, 0.1413, 0.8157, 0.1413, 0.8157, 0.001913, 0.8157, 0.001913, 0.8157, 0.1413, 0.7535, 0.1413, 0.7535, 0.001913, 0.7535, 0.001913, 0.7535, 0.1413, 0.6913, 0.1413, 0.6913, 0.001913, 0.6913, 0.001913, 0.6913, 0.1413, 0.6291, 0.1413, 0.6291, 0.001913, 0.6291, 0.001913, 0.6291, 0.1413, 0.567, 0.1413, 0.567, 0.001913, 0.567, 0.001913, 0.567, 0.1413, 0.5048, 0.1413, 0.5048, 0.001913])
me_cylinder.materials.append(mat_material_001)
me_cylinder.update()

# ---- objects
ob_light = bpy.data.objects.new('Light', light_light)
ob_camera = bpy.data.objects.new('Camera', cam_camera)
ob_cylinder = bpy.data.objects.new('Cylinder', me_cylinder)

# ---- transforms, parenting, visibility, modifiers, constraints
ob_light.location = (4.076, 1.005, 5.904)
ob_light.rotation_euler = (0.6503, 0.05522, 1.866)
ob_light.lock_rotations_4d = False
ob_light.empty_display_type = 'ARROWS'
ob_light.color = (0.0, 0.0, 0.0, 0.0)
ob_light.lineart.crease_threshold = 0.0
ob_camera.location = (7.359, -6.926, 4.958)
ob_camera.rotation_euler = (1.109, 0.0, 0.8149)
ob_camera.lock_rotations_4d = False
ob_camera.empty_display_type = 'ARROWS'
ob_camera.color = (0.0, 0.0, 0.0, 0.0)
ob_camera.display_type = 'WIRE'
ob_camera.lineart.crease_threshold = 0.0
ob_cylinder.location = (0.0, 0.0, 2.923)
ob_cylinder.scale = (1.879, 1.879, 5.207)

# ---- collection membership
col_collection.objects.link(ob_light)
col_collection.objects.link(ob_camera)
col_collection.objects.link(ob_cylinder)

# ---- scene / render settings (as saved in the file)
scene.camera = ob_camera
scene.frame_start = 1; scene.frame_end = 250; scene.frame_set(1)
scene.render.engine = 'BLENDER_EEVEE_NEXT'
scene.cycles.sampling_pattern = 'TABULATED_SOBOL'
scene.eevee.ray_tracing_options.trace_max_roughness = 0.0
bpy.context.view_layer.update()
